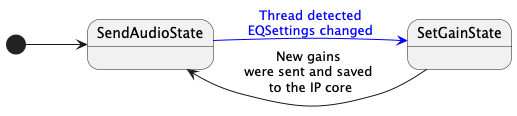

The diagram above was rendered by PlantUML. Its source (embedded in the PNG):
@startuml
'https://plantuml.com/state-diagram
left to right direction
'scale 350 width
[*] --> SendAudioState

state SendAudioState {
}


state SetGainState {
}

SendAudioState -[#0000FF]-> SetGainState :<color #0000FF>Thread detected\n<color #0000FF>EQSettings changed
SetGainState --> SendAudioState : New gains \nwere sent and saved \nto the IP core
@enduml